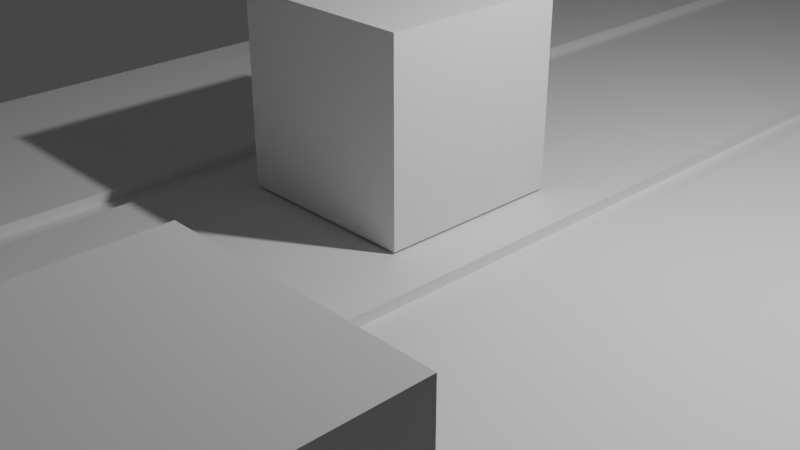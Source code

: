 # Source: tile1.blend  (saved by Blender 3.3.6; exported with 4.5.12 LTS)
import bpy
from mathutils import Matrix  # noqa: F401  (used for matrix-valued properties, if any)

bpy.ops.wm.read_factory_settings(use_empty=True)
scene = bpy.context.scene
scene.name = 'Scene'

# ---- collections
col_collection = bpy.data.collections.new('Collection'); scene.collection.children.link(col_collection)

# ---- materials (node trees are filled in below, after node groups)
mat_material = bpy.data.materials.new('Material')
mat_material.alpha_threshold = 0.0
mat_material.use_transparent_shadow = False
mat_material.roughness = 0.5
mat_material.line_color = (0.0, 0.0, 0.0, 1.0)

# ---- material node trees
mat_material.use_nodes = True; mat_material.node_tree.nodes.clear()
_N = mat_material.node_tree.nodes; _L = mat_material.node_tree.links
n0 = _N.new('ShaderNodeOutputMaterial'); n0.name = 'Material Output'; n0.location = (300, 300)
n1 = _N.new('ShaderNodeBsdfPrincipled'); n1.name = 'Principled BSDF'; n1.location = (10, 300)
n1.distribution = 'GGX'
n1.subsurface_method = 'RANDOM_WALK_SKIN'
n1.inputs[3].default_value = 1.45
n1.inputs[27].default_value = (0.0, 0.0, 0.0, 1.0)
n1.inputs[28].default_value = 1.0
_L.new(n1.outputs[0], n0.inputs[0])
n0.is_active_output = True

# ---- world
world_world = bpy.data.worlds.new('World'); scene.world = world_world
world_world.use_nodes = True; world_world.node_tree.nodes.clear()
_N = world_world.node_tree.nodes; _L = world_world.node_tree.links
n0 = _N.new('ShaderNodeOutputWorld'); n0.name = 'World Output'; n0.location = (300, 300)
n1 = _N.new('ShaderNodeBackground'); n1.name = 'Background'; n1.location = (10, 300)
n1.inputs[0].default_value = (0.05088, 0.05088, 0.05088, 1.0)
_L.new(n1.outputs[0], n0.inputs[0])
n0.is_active_output = True
world_world.color = (0.05088, 0.05088, 0.05088)
world_world.use_sun_shadow = False
world_world.sun_shadow_jitter_overblur = 0.0

# ---- cameras
cam_camera = bpy.data.cameras.new('Camera')
cam_camera.clip_end = 100.0
cam_camera.ortho_scale = 7.314

# ---- lights
light_light = bpy.data.lights.new('Light', 'POINT')
light_light.transmission_factor = 0.0
light_light.energy = 1000.0
light_light.shadow_soft_size = 0.1
light_light.shadow_maximum_resolution = 0.006
light_light.use_absolute_resolution = True

# ---- meshes
me_cube = bpy.data.meshes.new('Cube')
me_cube.from_pydata([(0.2972, -0.9639, 1.513), (1.0, 1.0, -1.0), (0.3694, -0.9639, 1.513), (1.0, -1.0, -1.0), (0.3694, 0.9639, 1.513), (-1.0, 1.0, -1.0), (-0.9639, 0.9639, 1.513), (-1.0, -1.0, -1.0), (0.3333, 1.0, -1.0), (-0.3333, 1.0, -1.0), (0.9639, -0.9639, 1.513), (0.9639, 0.9639, 1.513), (-0.3333, -1.0, -1.0), (0.3333, -1.0, -1.0), (-0.9639, -0.9639, 1.513), (-0.3694, -0.9639, 1.513), (0.9639, 0.9639, 1.0), (1.0, 1.0, 0.9639), (0.9639, -0.9639, 1.0), (1.0, -1.0, 0.9639), (-0.9639, 0.9639, 1.0), (-1.0, 1.0, 0.9639), (-0.9639, -0.9639, 1.0), (-1.0, -1.0, 0.9639), (0.3694, -0.9639, 1.0), (0.2972, -0.9639, 1.0), (0.3333, -1.0, 0.9639), (-0.3694, -0.9639, 1.0), (-0.3333, -1.0, 0.9639), (-0.2972, -0.9639, 1.0), (-0.3694, 0.9639, 1.0), (-0.2972, 0.9639, 1.0), (-0.3333, 1.0, 0.9639), (0.3694, 0.9639, 1.0), (0.3333, 1.0, 0.9639), (0.2972, 0.9639, 1.0), (-0.2972, -0.9639, 1.513), (-0.3694, 0.9639, 1.513), (-0.2972, 0.9639, 1.513), (0.2972, 0.9639, 1.513), (-0.1905, -0.0583, 1.62), (-0.1905, -0.0583, 10.62), (-0.1905, 0.0583, 1.62), (-0.1905, 0.0583, 10.62), (0.1905, -0.0583, 1.62), (0.1905, -0.0583, 10.62), (0.1905, 0.0583, 1.62), (0.1905, 0.0583, 10.62), (0.5019, 0.3138, 1.488), (0.5019, 0.3138, 10.48), (0.5019, 0.4304, 1.488), (0.5019, 0.4304, 10.48), (0.8828, 0.3138, 1.488), (0.8828, 0.3138, 10.48), (0.8828, 0.4304, 1.488), (0.8828, 0.4304, 10.48), (0.4977, -0.357, 1.403), (0.4977, -0.357, 10.4), (0.4977, -0.2404, 1.403), (0.4977, -0.2404, 10.4), (0.8787, -0.357, 1.403), (0.8787, -0.357, 10.4), (0.8787, -0.2404, 1.403), (0.8787, -0.2404, 10.4)], [], [(12, 28, 23, 7), (35, 31, 38, 39), (18, 16, 11, 10), (8, 1, 3, 13), (33, 24, 2, 4), (1, 17, 19, 3), (7, 23, 21, 5), (39, 38, 36, 0), (5, 9, 12, 7), (9, 8, 13, 12), (5, 21, 32, 9), (9, 32, 34, 8), (3, 19, 26, 13), (13, 26, 28, 12), (24, 25, 26), (27, 28, 29), (30, 31, 32), (33, 34, 35), (27, 22, 23, 28), (16, 18, 19, 17), (22, 20, 21, 23), (33, 16, 17, 34), (18, 24, 26, 19), (25, 29, 28, 26), (20, 30, 32, 21), (31, 35, 34, 32), (35, 25, 24, 33), (30, 27, 29, 31), (8, 34, 17, 1), (37, 6, 14, 15), (11, 4, 2, 10), (27, 30, 37, 15), (24, 18, 10, 2), (30, 20, 6, 37), (31, 29, 36, 38), (25, 35, 39, 0), (16, 33, 4, 11), (22, 27, 15, 14), (20, 22, 14, 6), (29, 25, 0, 36), (40, 41, 43, 42), (42, 43, 47, 46), (46, 47, 45, 44), (44, 45, 41, 40), (42, 46, 44, 40), (47, 43, 41, 45), (48, 49, 51, 50), (50, 51, 55, 54), (54, 55, 53, 52), (52, 53, 49, 48), (50, 54, 52, 48), (55, 51, 49, 53), (56, 57, 59, 58), (58, 59, 63, 62), (62, 63, 61, 60), (60, 61, 57, 56), (58, 62, 60, 56), (63, 59, 57, 61)])
_uv = me_cube.uv_layers.new(name='UVMap')
_uv.uv.foreach_set('vector', [0.375, 0.9167, 0.6205, 0.9167, 0.6205, 1.0, 0.375, 1.0, 0.7128, 0.5045, 0.7872, 0.5045, 0.7872, 0.5045, 0.7128, 0.5045, 0.6295, 0.7455, 0.6295, 0.5045, 0.6295, 0.5045, 0.6295, 0.7455, 0.2917, 0.5, 0.375, 0.5, 0.375, 0.75, 0.2917, 0.75, 0.7038, 0.5045, 0.7038, 0.7455, 0.7038, 0.7455, 0.7038, 0.5045, 0.375, 0.5, 0.6205, 0.5, 0.6205, 0.75, 0.375, 0.75, 0.375, 0.0, 0.6205, 0.0, 0.6205, 0.25, 0.375, 0.25, 0.7128, 0.5045, 0.7872, 0.5045, 0.7872, 0.7455, 0.7128, 0.7455, 0.125, 0.5, 0.2083, 0.5, 0.2083, 0.75, 0.125, 0.75, 0.2083, 0.5, 0.2917, 0.5, 0.2917, 0.75, 0.2083, 0.75, 0.375, 0.25, 0.6205, 0.25, 0.6205, 0.3333, 0.375, 0.3333, 0.375, 0.3333, 0.6205, 0.3333, 0.6205, 0.4167, 0.375, 0.4167, 0.375, 0.75, 0.6205, 0.75, 0.6205, 0.8333, 0.375, 0.8333, 0.375, 0.8333, 0.6205, 0.8333, 0.6205, 0.9167, 0.375, 0.9167, 0.7083, 0.7455, 0.7128, 0.7455, 0.7083, 0.75, 0.7962, 0.7455, 0.7917, 0.75, 0.7917, 0.7455, 0.7962, 0.5045, 0.7917, 0.5045, 0.7917, 0.5, 0.7083, 0.5045, 0.7083, 0.5, 0.7128, 0.5045, 0.7962, 0.7455, 0.8705, 0.7455, 0.875, 0.75, 0.7917, 0.75, 0.6295, 0.5045, 0.6295, 0.7455, 0.6205, 0.75, 0.6205, 0.5, 0.8705, 0.7455, 0.8705, 0.5045, 0.875, 0.5, 0.875, 0.75, 0.7038, 0.5045, 0.6295, 0.5045, 0.625, 0.5, 0.7083, 0.5, 0.6295, 0.7455, 0.7038, 0.7455, 0.7083, 0.75, 0.625, 0.75, 0.7128, 0.7455, 0.7872, 0.7455, 0.7917, 0.75, 0.7083, 0.75, 0.8705, 0.5045, 0.7962, 0.5045, 0.7917, 0.5, 0.875, 0.5, 0.7872, 0.5045, 0.7128, 0.5045, 0.7083, 0.5, 0.7917, 0.5, 0.7128, 0.5045, 0.7128, 0.7455, 0.7038, 0.7455, 0.7038, 0.5045, 0.7962, 0.5045, 0.7962, 0.7455, 0.7872, 0.7455, 0.7872, 0.5045, 0.375, 0.4167, 0.6205, 0.4167, 0.6205, 0.5, 0.375, 0.5, 0.7962, 0.5045, 0.8705, 0.5045, 0.8705, 0.7455, 0.7962, 0.7455, 0.6295, 0.5045, 0.7038, 0.5045, 0.7038, 0.7455, 0.6295, 0.7455, 0.7962, 0.7455, 0.7962, 0.5045, 0.7962, 0.5045, 0.7962, 0.7455, 0.7038, 0.7455, 0.6295, 0.7455, 0.6295, 0.7455, 0.7038, 0.7455, 0.7962, 0.5045, 0.8705, 0.5045, 0.8705, 0.5045, 0.7962, 0.5045, 0.7872, 0.5045, 0.7872, 0.7455, 0.7872, 0.7455, 0.7872, 0.5045, 0.7128, 0.7455, 0.7128, 0.5045, 0.7128, 0.5045, 0.7128, 0.7455, 0.6295, 0.5045, 0.7038, 0.5045, 0.7038, 0.5045, 0.6295, 0.5045, 0.8705, 0.7455, 0.7962, 0.7455, 0.7962, 0.7455, 0.8705, 0.7455, 0.8705, 0.5045, 0.8705, 0.7455, 0.8705, 0.7455, 0.8705, 0.5045, 0.7872, 0.7455, 0.7128, 0.7455, 0.7128, 0.7455, 0.7872, 0.7455, 0.375, 0.0, 0.625, 0.0, 0.625, 0.25, 0.375, 0.25, 0.375, 0.25, 0.625, 0.25, 0.625, 0.5, 0.375, 0.5, 0.375, 0.5, 0.625, 0.5, 0.625, 0.75, 0.375, 0.75, 0.375, 0.75, 0.625, 0.75, 0.625, 1.0, 0.375, 1.0, 0.125, 0.5, 0.375, 0.5, 0.375, 0.75, 0.125, 0.75, 0.625, 0.5, 0.875, 0.5, 0.875, 0.75, 0.625, 0.75, 0.375, 0.0, 0.625, 0.0, 0.625, 0.25, 0.375, 0.25, 0.375, 0.25, 0.625, 0.25, 0.625, 0.5, 0.375, 0.5, 0.375, 0.5, 0.625, 0.5, 0.625, 0.75, 0.375, 0.75, 0.375, 0.75, 0.625, 0.75, 0.625, 1.0, 0.375, 1.0, 0.125, 0.5, 0.375, 0.5, 0.375, 0.75, 0.125, 0.75, 0.625, 0.5, 0.875, 0.5, 0.875, 0.75, 0.625, 0.75, 0.375, 0.0, 0.625, 0.0, 0.625, 0.25, 0.375, 0.25, 0.375, 0.25, 0.625, 0.25, 0.625, 0.5, 0.375, 0.5, 0.375, 0.5, 0.625, 0.5, 0.625, 0.75, 0.375, 0.75, 0.375, 0.75, 0.625, 0.75, 0.625, 1.0, 0.375, 1.0, 0.125, 0.5, 0.375, 0.5, 0.375, 0.75, 0.125, 0.75, 0.625, 0.5, 0.875, 0.5, 0.875, 0.75, 0.625, 0.75])
me_cube.materials.append(mat_material)
me_cube.use_mirror_vertex_groups = False
me_cube.update()

# ---- objects
ob_cube = bpy.data.objects.new('Cube', me_cube)
ob_light = bpy.data.objects.new('Light', light_light)
ob_camera = bpy.data.objects.new('Camera', cam_camera)

# ---- transforms, parenting, visibility, modifiers, constraints
ob_cube.location = (0.0, 0.0, 0.0)
ob_cube.scale = (5.25, 17.15, 0.2223)
ob_cube.lock_rotations_4d = False
ob_cube.empty_display_type = 'ARROWS'
ob_cube.lineart.crease_threshold = 0.0
ob_light.location = (4.076, 1.005, 5.904)
ob_light.rotation_euler = (0.6503, 0.05522, 1.866)
ob_light.lock_rotations_4d = False
ob_light.empty_display_type = 'ARROWS'
ob_light.color = (0.0, 0.0, 0.0, 0.0)
ob_light.lineart.crease_threshold = 0.0
ob_camera.location = (7.359, -6.926, 4.958)
ob_camera.rotation_euler = (1.109, 0.0, 0.8149)
ob_camera.lock_rotations_4d = False
ob_camera.empty_display_type = 'ARROWS'
ob_camera.color = (0.0, 0.0, 0.0, 0.0)
ob_camera.display_type = 'WIRE'
ob_camera.lineart.crease_threshold = 0.0

# ---- collection membership
col_collection.objects.link(ob_cube)
col_collection.objects.link(ob_light)
col_collection.objects.link(ob_camera)

# ---- scene / render settings (as saved in the file)
scene.camera = ob_camera
scene.frame_start = 1; scene.frame_end = 250; scene.frame_set(1)
scene.render.engine = 'BLENDER_EEVEE_NEXT'
scene.cycles.sampling_pattern = 'TABULATED_SOBOL'
scene.cycles.use_light_tree = False
scene.view_settings.view_transform = 'Filmic'
bpy.context.view_layer.update()
